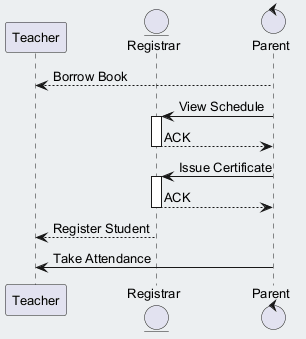

The diagram above was rendered by PlantUML. Its source (embedded in the PNG):
@startuml
skinparam backgroundColor #ECEFF1
skinparam classBackgroundColor #FFFFFF
skinparam classBorderColor #455A64
skinparam defaultFontSize 13
participant "Teacher" as T
entity "Registrar" as R
control "Parent" as P
P --> T : Borrow Book
P -> R : View Schedule
activate R
R --> P : ACK
deactivate R
P -> R : Issue Certificate
activate R
R --> P : ACK
deactivate R
R --> T : Register Student
P -> T : Take Attendance
@enduml